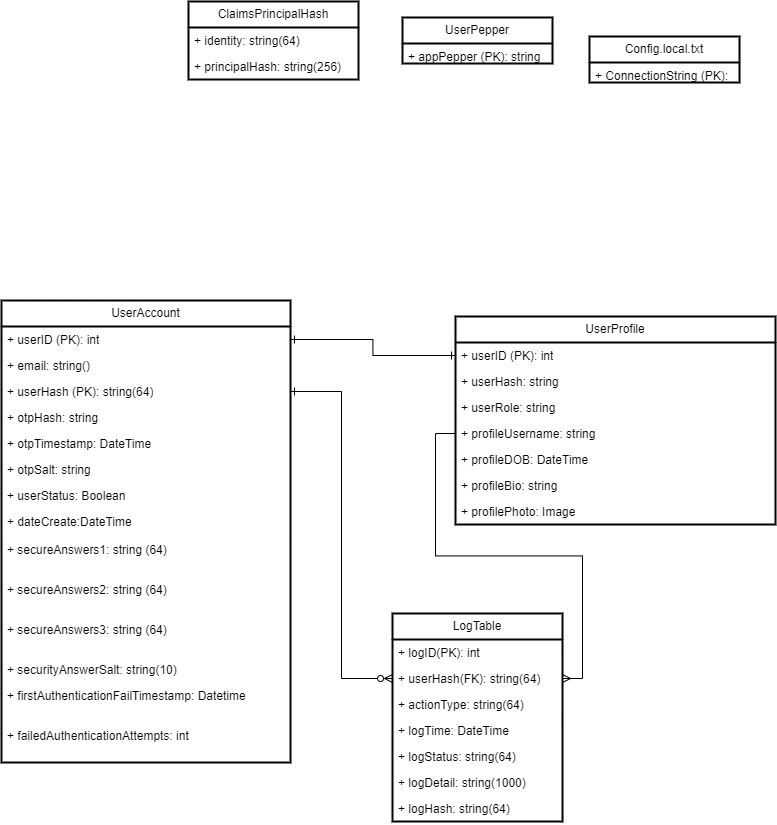

The diagram above was exported from draw.io. Its source (the exported page's mxGraphModel, read from the mxfile embedded in the PNG):
<mxGraphModel dx="1843" dy="894" grid="0" gridSize="10" guides="1" tooltips="1" connect="1" arrows="1" fold="1" page="1" pageScale="1" pageWidth="827" pageHeight="1169" math="0" shadow="0">
  <root>
    <mxCell id="WIyWlLk6GJQsqaUBKTNV-0" />
    <mxCell id="WIyWlLk6GJQsqaUBKTNV-1" parent="WIyWlLk6GJQsqaUBKTNV-0" />
    <mxCell id="C_DNRk5z5ZeW1kJs9_Bq-0" value="UserAccount" style="swimlane;fontStyle=0;childLayout=stackLayout;horizontal=1;startSize=26;fillColor=none;horizontalStack=0;resizeParent=1;resizeParentMax=0;resizeLast=0;collapsible=1;marginBottom=0;whiteSpace=wrap;html=1;strokeWidth=2;" parent="WIyWlLk6GJQsqaUBKTNV-1" vertex="1">
      <mxGeometry x="30" y="325" width="289" height="462" as="geometry" />
    </mxCell>
    <mxCell id="C_DNRk5z5ZeW1kJs9_Bq-11" value="+ userID (PK): int" style="text;strokeColor=none;fillColor=none;align=left;verticalAlign=top;spacingLeft=4;spacingRight=4;overflow=hidden;rotatable=0;points=[[0,0.5],[1,0.5]];portConstraint=eastwest;whiteSpace=wrap;html=1;strokeWidth=2;" parent="C_DNRk5z5ZeW1kJs9_Bq-0" vertex="1">
      <mxGeometry y="26" width="289" height="26" as="geometry" />
    </mxCell>
    <mxCell id="C_DNRk5z5ZeW1kJs9_Bq-1" value="+ email: string()" style="text;strokeColor=none;fillColor=none;align=left;verticalAlign=top;spacingLeft=4;spacingRight=4;overflow=hidden;rotatable=0;points=[[0,0.5],[1,0.5]];portConstraint=eastwest;whiteSpace=wrap;html=1;strokeWidth=2;" parent="C_DNRk5z5ZeW1kJs9_Bq-0" vertex="1">
      <mxGeometry y="52" width="289" height="26" as="geometry" />
    </mxCell>
    <mxCell id="C_DNRk5z5ZeW1kJs9_Bq-8" value="+ userHash (PK): string(64)" style="text;strokeColor=none;fillColor=none;align=left;verticalAlign=top;spacingLeft=4;spacingRight=4;overflow=hidden;rotatable=0;points=[[0,0.5],[1,0.5]];portConstraint=eastwest;whiteSpace=wrap;html=1;strokeWidth=2;" parent="C_DNRk5z5ZeW1kJs9_Bq-0" vertex="1">
      <mxGeometry y="78" width="289" height="26" as="geometry" />
    </mxCell>
    <mxCell id="C_DNRk5z5ZeW1kJs9_Bq-2" value="+ otpHash: string" style="text;strokeColor=none;fillColor=none;align=left;verticalAlign=top;spacingLeft=4;spacingRight=4;overflow=hidden;rotatable=0;points=[[0,0.5],[1,0.5]];portConstraint=eastwest;whiteSpace=wrap;html=1;strokeWidth=2;" parent="C_DNRk5z5ZeW1kJs9_Bq-0" vertex="1">
      <mxGeometry y="104" width="289" height="26" as="geometry" />
    </mxCell>
    <mxCell id="HPa9Zq1YcmjVo4dSKtmI-0" value="+ otpTimestamp: DateTime" style="text;strokeColor=none;fillColor=none;align=left;verticalAlign=top;spacingLeft=4;spacingRight=4;overflow=hidden;rotatable=0;points=[[0,0.5],[1,0.5]];portConstraint=eastwest;whiteSpace=wrap;html=1;strokeWidth=2;" parent="C_DNRk5z5ZeW1kJs9_Bq-0" vertex="1">
      <mxGeometry y="130" width="289" height="26" as="geometry" />
    </mxCell>
    <mxCell id="lgNwU7bJxgNZPReBM1WI-0" value="+ otpSalt: string" style="text;strokeColor=none;fillColor=none;align=left;verticalAlign=top;spacingLeft=4;spacingRight=4;overflow=hidden;rotatable=0;points=[[0,0.5],[1,0.5]];portConstraint=eastwest;whiteSpace=wrap;html=1;strokeWidth=2;" parent="C_DNRk5z5ZeW1kJs9_Bq-0" vertex="1">
      <mxGeometry y="156" width="289" height="26" as="geometry" />
    </mxCell>
    <mxCell id="V8ibtLYZKDdngklLDUc_-0" value="+ userStatus: Boolean" style="text;strokeColor=none;fillColor=none;align=left;verticalAlign=top;spacingLeft=4;spacingRight=4;overflow=hidden;rotatable=0;points=[[0,0.5],[1,0.5]];portConstraint=eastwest;whiteSpace=wrap;html=1;strokeWidth=2;" parent="C_DNRk5z5ZeW1kJs9_Bq-0" vertex="1">
      <mxGeometry y="182" width="289" height="26" as="geometry" />
    </mxCell>
    <mxCell id="424QxUdOpEg33mD_mEzW-2" value="+ dateCreate:DateTime&amp;nbsp;" style="text;strokeColor=none;fillColor=none;align=left;verticalAlign=top;spacingLeft=4;spacingRight=4;overflow=hidden;rotatable=0;points=[[0,0.5],[1,0.5]];portConstraint=eastwest;whiteSpace=wrap;html=1;strokeWidth=2;" parent="C_DNRk5z5ZeW1kJs9_Bq-0" vertex="1">
      <mxGeometry y="208" width="289" height="28" as="geometry" />
    </mxCell>
    <mxCell id="kOXAqyrUTmNiCF7XgZ9q-0" value="+ secureAnswers1: string (64)" style="text;strokeColor=none;fillColor=none;align=left;verticalAlign=top;spacingLeft=4;spacingRight=4;overflow=hidden;rotatable=0;points=[[0,0.5],[1,0.5]];portConstraint=eastwest;whiteSpace=wrap;html=1;strokeWidth=2;" parent="C_DNRk5z5ZeW1kJs9_Bq-0" vertex="1">
      <mxGeometry y="236" width="289" height="40" as="geometry" />
    </mxCell>
    <mxCell id="n3_VZ8mLDlJoTJ6ukvRr-0" value="+ secureAnswers2: string (64)" style="text;strokeColor=none;fillColor=none;align=left;verticalAlign=top;spacingLeft=4;spacingRight=4;overflow=hidden;rotatable=0;points=[[0,0.5],[1,0.5]];portConstraint=eastwest;whiteSpace=wrap;html=1;strokeWidth=2;" parent="C_DNRk5z5ZeW1kJs9_Bq-0" vertex="1">
      <mxGeometry y="276" width="289" height="40" as="geometry" />
    </mxCell>
    <mxCell id="kOXAqyrUTmNiCF7XgZ9q-1" value="+ secureAnswers3: string (64)" style="text;strokeColor=none;fillColor=none;align=left;verticalAlign=top;spacingLeft=4;spacingRight=4;overflow=hidden;rotatable=0;points=[[0,0.5],[1,0.5]];portConstraint=eastwest;whiteSpace=wrap;html=1;strokeWidth=2;" parent="C_DNRk5z5ZeW1kJs9_Bq-0" vertex="1">
      <mxGeometry y="316" width="289" height="40" as="geometry" />
    </mxCell>
    <mxCell id="EfKqkS7O9kQgswUrZPri-0" value="+ securityAnswerSalt: string(10)" style="text;strokeColor=none;fillColor=none;align=left;verticalAlign=top;spacingLeft=4;spacingRight=4;overflow=hidden;rotatable=0;points=[[0,0.5],[1,0.5]];portConstraint=eastwest;whiteSpace=wrap;html=1;strokeWidth=2;" parent="C_DNRk5z5ZeW1kJs9_Bq-0" vertex="1">
      <mxGeometry y="356" width="289" height="26" as="geometry" />
    </mxCell>
    <mxCell id="kOXAqyrUTmNiCF7XgZ9q-2" value="+ firstAuthenticationFailTimestamp: Datetime" style="text;strokeColor=none;fillColor=none;align=left;verticalAlign=top;spacingLeft=4;spacingRight=4;overflow=hidden;rotatable=0;points=[[0,0.5],[1,0.5]];portConstraint=eastwest;whiteSpace=wrap;html=1;strokeWidth=2;" parent="C_DNRk5z5ZeW1kJs9_Bq-0" vertex="1">
      <mxGeometry y="382" width="289" height="40" as="geometry" />
    </mxCell>
    <mxCell id="kOXAqyrUTmNiCF7XgZ9q-3" value="+ failedAuthenticationAttempts: int" style="text;strokeColor=none;fillColor=none;align=left;verticalAlign=top;spacingLeft=4;spacingRight=4;overflow=hidden;rotatable=0;points=[[0,0.5],[1,0.5]];portConstraint=eastwest;whiteSpace=wrap;html=1;strokeWidth=2;" parent="C_DNRk5z5ZeW1kJs9_Bq-0" vertex="1">
      <mxGeometry y="422" width="289" height="40" as="geometry" />
    </mxCell>
    <mxCell id="C_DNRk5z5ZeW1kJs9_Bq-4" value="UserProfile" style="swimlane;fontStyle=0;childLayout=stackLayout;horizontal=1;startSize=26;fillColor=none;horizontalStack=0;resizeParent=1;resizeParentMax=0;resizeLast=0;collapsible=1;marginBottom=0;whiteSpace=wrap;html=1;strokeWidth=2;" parent="WIyWlLk6GJQsqaUBKTNV-1" vertex="1">
      <mxGeometry x="484" y="341" width="320" height="208" as="geometry" />
    </mxCell>
    <mxCell id="lgNwU7bJxgNZPReBM1WI-1" value="+ userID (PK): int" style="text;strokeColor=none;fillColor=none;align=left;verticalAlign=top;spacingLeft=4;spacingRight=4;overflow=hidden;rotatable=0;points=[[0,0.5],[1,0.5]];portConstraint=eastwest;whiteSpace=wrap;html=1;strokeWidth=2;" parent="C_DNRk5z5ZeW1kJs9_Bq-4" vertex="1">
      <mxGeometry y="26" width="320" height="26" as="geometry" />
    </mxCell>
    <mxCell id="C_DNRk5z5ZeW1kJs9_Bq-6" value="+ userHash: string" style="text;strokeColor=none;fillColor=none;align=left;verticalAlign=top;spacingLeft=4;spacingRight=4;overflow=hidden;rotatable=0;points=[[0,0.5],[1,0.5]];portConstraint=eastwest;whiteSpace=wrap;html=1;strokeWidth=2;" parent="C_DNRk5z5ZeW1kJs9_Bq-4" vertex="1">
      <mxGeometry y="52" width="320" height="26" as="geometry" />
    </mxCell>
    <mxCell id="C_DNRk5z5ZeW1kJs9_Bq-5" value="+ userRole: string" style="text;strokeColor=none;fillColor=none;align=left;verticalAlign=top;spacingLeft=4;spacingRight=4;overflow=hidden;rotatable=0;points=[[0,0.5],[1,0.5]];portConstraint=eastwest;whiteSpace=wrap;html=1;strokeWidth=2;" parent="C_DNRk5z5ZeW1kJs9_Bq-4" vertex="1">
      <mxGeometry y="78" width="320" height="26" as="geometry" />
    </mxCell>
    <mxCell id="gLNbwo36YoJFuykzSE3J-1" value="+ profileUsername: string" style="text;strokeColor=none;fillColor=none;align=left;verticalAlign=top;spacingLeft=4;spacingRight=4;overflow=hidden;rotatable=0;points=[[0,0.5],[1,0.5]];portConstraint=eastwest;whiteSpace=wrap;html=1;strokeWidth=2;" parent="C_DNRk5z5ZeW1kJs9_Bq-4" vertex="1">
      <mxGeometry y="104" width="320" height="26" as="geometry" />
    </mxCell>
    <mxCell id="C_DNRk5z5ZeW1kJs9_Bq-9" value="+ profileDOB: DateTime&amp;nbsp;" style="text;strokeColor=none;fillColor=none;align=left;verticalAlign=top;spacingLeft=4;spacingRight=4;overflow=hidden;rotatable=0;points=[[0,0.5],[1,0.5]];portConstraint=eastwest;whiteSpace=wrap;html=1;strokeWidth=2;" parent="C_DNRk5z5ZeW1kJs9_Bq-4" vertex="1">
      <mxGeometry y="130" width="320" height="26" as="geometry" />
    </mxCell>
    <mxCell id="y5upMaRN0Zra1o6a4POu-1" value="+ profileBio: string" style="text;strokeColor=none;fillColor=none;align=left;verticalAlign=top;spacingLeft=4;spacingRight=4;overflow=hidden;rotatable=0;points=[[0,0.5],[1,0.5]];portConstraint=eastwest;whiteSpace=wrap;html=1;strokeWidth=2;" parent="C_DNRk5z5ZeW1kJs9_Bq-4" vertex="1">
      <mxGeometry y="156" width="320" height="26" as="geometry" />
    </mxCell>
    <mxCell id="HnR6sfjn-DypFpKfW6RM-0" value="+ profilePhoto: Image" style="text;strokeColor=none;fillColor=none;align=left;verticalAlign=top;spacingLeft=4;spacingRight=4;overflow=hidden;rotatable=0;points=[[0,0.5],[1,0.5]];portConstraint=eastwest;whiteSpace=wrap;html=1;strokeWidth=2;" parent="C_DNRk5z5ZeW1kJs9_Bq-4" vertex="1">
      <mxGeometry y="182" width="320" height="26" as="geometry" />
    </mxCell>
    <mxCell id="NXb-ZY6QCttmDnAPTIDF-0" value="LogTable" style="swimlane;fontStyle=0;childLayout=stackLayout;horizontal=1;startSize=26;fillColor=none;horizontalStack=0;resizeParent=1;resizeParentMax=0;resizeLast=0;collapsible=1;marginBottom=0;whiteSpace=wrap;html=1;strokeWidth=2;" parent="WIyWlLk6GJQsqaUBKTNV-1" vertex="1">
      <mxGeometry x="421" y="638" width="170" height="208" as="geometry" />
    </mxCell>
    <mxCell id="NXb-ZY6QCttmDnAPTIDF-1" value="+ logID(PK): int&amp;nbsp;" style="text;strokeColor=none;fillColor=none;align=left;verticalAlign=top;spacingLeft=4;spacingRight=4;overflow=hidden;rotatable=0;points=[[0,0.5],[1,0.5]];portConstraint=eastwest;whiteSpace=wrap;html=1;strokeWidth=2;" parent="NXb-ZY6QCttmDnAPTIDF-0" vertex="1">
      <mxGeometry y="26" width="170" height="26" as="geometry" />
    </mxCell>
    <mxCell id="NXb-ZY6QCttmDnAPTIDF-2" value="+ userHash(FK): string(64)" style="text;strokeColor=none;fillColor=none;align=left;verticalAlign=top;spacingLeft=4;spacingRight=4;overflow=hidden;rotatable=0;points=[[0,0.5],[1,0.5]];portConstraint=eastwest;whiteSpace=wrap;html=1;strokeWidth=2;" parent="NXb-ZY6QCttmDnAPTIDF-0" vertex="1">
      <mxGeometry y="52" width="170" height="26" as="geometry" />
    </mxCell>
    <mxCell id="NXb-ZY6QCttmDnAPTIDF-3" value="+ actionType: string(64)" style="text;strokeColor=none;fillColor=none;align=left;verticalAlign=top;spacingLeft=4;spacingRight=4;overflow=hidden;rotatable=0;points=[[0,0.5],[1,0.5]];portConstraint=eastwest;whiteSpace=wrap;html=1;strokeWidth=2;" parent="NXb-ZY6QCttmDnAPTIDF-0" vertex="1">
      <mxGeometry y="78" width="170" height="26" as="geometry" />
    </mxCell>
    <mxCell id="NXb-ZY6QCttmDnAPTIDF-4" value="+ logTime: DateTime" style="text;strokeColor=none;fillColor=none;align=left;verticalAlign=top;spacingLeft=4;spacingRight=4;overflow=hidden;rotatable=0;points=[[0,0.5],[1,0.5]];portConstraint=eastwest;whiteSpace=wrap;html=1;strokeWidth=2;" parent="NXb-ZY6QCttmDnAPTIDF-0" vertex="1">
      <mxGeometry y="104" width="170" height="26" as="geometry" />
    </mxCell>
    <mxCell id="NXb-ZY6QCttmDnAPTIDF-5" value="+ logStatus: string(64)" style="text;strokeColor=none;fillColor=none;align=left;verticalAlign=top;spacingLeft=4;spacingRight=4;overflow=hidden;rotatable=0;points=[[0,0.5],[1,0.5]];portConstraint=eastwest;whiteSpace=wrap;html=1;strokeWidth=2;" parent="NXb-ZY6QCttmDnAPTIDF-0" vertex="1">
      <mxGeometry y="130" width="170" height="26" as="geometry" />
    </mxCell>
    <mxCell id="NXb-ZY6QCttmDnAPTIDF-6" value="+ logDetail: string(1000)" style="text;strokeColor=none;fillColor=none;align=left;verticalAlign=top;spacingLeft=4;spacingRight=4;overflow=hidden;rotatable=0;points=[[0,0.5],[1,0.5]];portConstraint=eastwest;whiteSpace=wrap;html=1;strokeWidth=2;" parent="NXb-ZY6QCttmDnAPTIDF-0" vertex="1">
      <mxGeometry y="156" width="170" height="26" as="geometry" />
    </mxCell>
    <mxCell id="4K3doCxx6NTi6xI3MMUs-1" value="+ logHash: string(64)" style="text;strokeColor=none;fillColor=none;align=left;verticalAlign=top;spacingLeft=4;spacingRight=4;overflow=hidden;rotatable=0;points=[[0,0.5],[1,0.5]];portConstraint=eastwest;whiteSpace=wrap;html=1;strokeWidth=2;" parent="NXb-ZY6QCttmDnAPTIDF-0" vertex="1">
      <mxGeometry y="182" width="170" height="26" as="geometry" />
    </mxCell>
    <mxCell id="lgNwU7bJxgNZPReBM1WI-2" style="edgeStyle=orthogonalEdgeStyle;rounded=0;orthogonalLoop=1;jettySize=auto;html=1;entryX=0;entryY=0.5;entryDx=0;entryDy=0;endArrow=ERzeroToMany;endFill=0;startArrow=ERone;startFill=0;" parent="WIyWlLk6GJQsqaUBKTNV-1" source="C_DNRk5z5ZeW1kJs9_Bq-8" target="NXb-ZY6QCttmDnAPTIDF-2" edge="1">
      <mxGeometry relative="1" as="geometry" />
    </mxCell>
    <mxCell id="lgNwU7bJxgNZPReBM1WI-3" style="edgeStyle=orthogonalEdgeStyle;rounded=0;orthogonalLoop=1;jettySize=auto;html=1;exitX=0;exitY=0.5;exitDx=0;exitDy=0;entryX=1;entryY=0.5;entryDx=0;entryDy=0;endArrow=ERmany;endFill=0;strokeWidth=1;" parent="WIyWlLk6GJQsqaUBKTNV-1" source="gLNbwo36YoJFuykzSE3J-1" target="NXb-ZY6QCttmDnAPTIDF-2" edge="1">
      <mxGeometry relative="1" as="geometry" />
    </mxCell>
    <mxCell id="8nNc536eLkjUe58j5MWi-4" value="UserPepper" style="swimlane;fontStyle=0;childLayout=stackLayout;horizontal=1;startSize=26;fillColor=none;horizontalStack=0;resizeParent=1;resizeParentMax=0;resizeLast=0;collapsible=1;marginBottom=0;whiteSpace=wrap;html=1;strokeWidth=2;" parent="WIyWlLk6GJQsqaUBKTNV-1" vertex="1">
      <mxGeometry x="431" y="42" width="150" height="46" as="geometry" />
    </mxCell>
    <mxCell id="8nNc536eLkjUe58j5MWi-5" value="+ appPepper (PK): string" style="text;strokeColor=none;fillColor=none;align=left;verticalAlign=top;spacingLeft=4;spacingRight=4;overflow=hidden;rotatable=0;points=[[0,0.5],[1,0.5]];portConstraint=eastwest;whiteSpace=wrap;html=1;strokeWidth=2;" parent="8nNc536eLkjUe58j5MWi-4" vertex="1">
      <mxGeometry y="26" width="150" height="20" as="geometry" />
    </mxCell>
    <mxCell id="YEw0bmizJ2VAO874hulR-0" value="ClaimsPrincipalHash" style="swimlane;fontStyle=0;childLayout=stackLayout;horizontal=1;startSize=26;fillColor=none;horizontalStack=0;resizeParent=1;resizeParentMax=0;resizeLast=0;collapsible=1;marginBottom=0;whiteSpace=wrap;html=1;strokeWidth=2;" parent="WIyWlLk6GJQsqaUBKTNV-1" vertex="1">
      <mxGeometry x="217" y="26" width="170" height="78" as="geometry" />
    </mxCell>
    <mxCell id="YEw0bmizJ2VAO874hulR-2" value="+ identity: string(64)" style="text;strokeColor=none;fillColor=none;align=left;verticalAlign=top;spacingLeft=4;spacingRight=4;overflow=hidden;rotatable=0;points=[[0,0.5],[1,0.5]];portConstraint=eastwest;whiteSpace=wrap;html=1;strokeWidth=2;" parent="YEw0bmizJ2VAO874hulR-0" vertex="1">
      <mxGeometry y="26" width="170" height="26" as="geometry" />
    </mxCell>
    <mxCell id="YEw0bmizJ2VAO874hulR-3" value="+ principalHash: string(256)" style="text;strokeColor=none;fillColor=none;align=left;verticalAlign=top;spacingLeft=4;spacingRight=4;overflow=hidden;rotatable=0;points=[[0,0.5],[1,0.5]];portConstraint=eastwest;whiteSpace=wrap;html=1;strokeWidth=2;" parent="YEw0bmizJ2VAO874hulR-0" vertex="1">
      <mxGeometry y="52" width="170" height="26" as="geometry" />
    </mxCell>
    <mxCell id="ych1NYWLAQ7OjfyQZ8vq-0" style="edgeStyle=orthogonalEdgeStyle;rounded=0;orthogonalLoop=1;jettySize=auto;html=1;exitX=1;exitY=0.5;exitDx=0;exitDy=0;entryX=0;entryY=0.5;entryDx=0;entryDy=0;endArrow=ERone;endFill=0;startArrow=ERone;startFill=0;" parent="WIyWlLk6GJQsqaUBKTNV-1" source="C_DNRk5z5ZeW1kJs9_Bq-11" target="lgNwU7bJxgNZPReBM1WI-1" edge="1">
      <mxGeometry relative="1" as="geometry" />
    </mxCell>
    <mxCell id="ENwBrI6i6zeU5wPGJhVS-2" value="Config.local.txt" style="swimlane;fontStyle=0;childLayout=stackLayout;horizontal=1;startSize=26;fillColor=none;horizontalStack=0;resizeParent=1;resizeParentMax=0;resizeLast=0;collapsible=1;marginBottom=0;whiteSpace=wrap;html=1;strokeWidth=2;" vertex="1" parent="WIyWlLk6GJQsqaUBKTNV-1">
      <mxGeometry x="618" y="61" width="150" height="46" as="geometry" />
    </mxCell>
    <mxCell id="ENwBrI6i6zeU5wPGJhVS-3" value="+ ConnectionString (PK): string" style="text;strokeColor=none;fillColor=none;align=left;verticalAlign=top;spacingLeft=4;spacingRight=4;overflow=hidden;rotatable=0;points=[[0,0.5],[1,0.5]];portConstraint=eastwest;whiteSpace=wrap;html=1;strokeWidth=2;" vertex="1" parent="ENwBrI6i6zeU5wPGJhVS-2">
      <mxGeometry y="26" width="150" height="20" as="geometry" />
    </mxCell>
  </root>
</mxGraphModel>